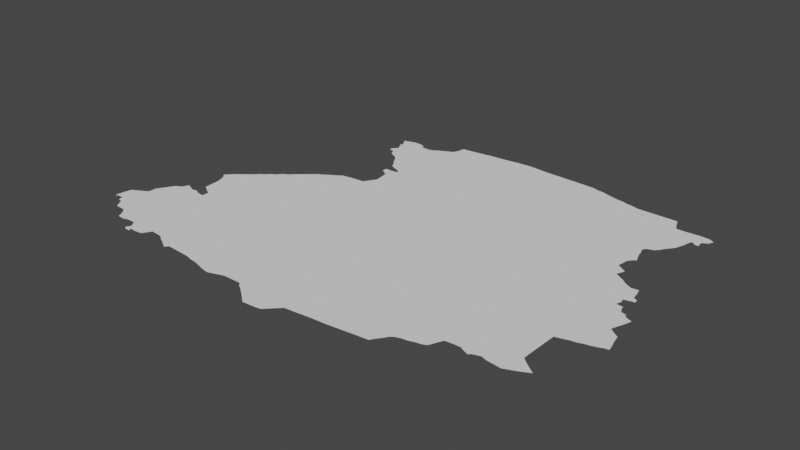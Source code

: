 # Source: lwow.blend  (saved by Blender 3.6.14; exported with 4.5.12 LTS)
import bpy
from mathutils import Matrix  # noqa: F401  (used for matrix-valued properties, if any)

bpy.ops.wm.read_factory_settings(use_empty=True)
scene = bpy.context.scene
scene.name = 'Scene'

# ---- collections
col_collection = bpy.data.collections.new('Collection'); scene.collection.children.link(col_collection)

# ---- node groups
ng_auto_smooth = bpy.data.node_groups.new('Auto Smooth', 'GeometryNodeTree')
_s = ng_auto_smooth.interface.new_socket(name='Geometry', in_out='OUTPUT', socket_type='NodeSocketGeometry')
_s = ng_auto_smooth.interface.new_socket(name='Geometry', in_out='INPUT', socket_type='NodeSocketGeometry')
_s = ng_auto_smooth.interface.new_socket(name='Angle', in_out='INPUT', socket_type='NodeSocketFloat')
_s.subtype = 'ANGLE'
_s.min_value = 0.0
_s.max_value = 3.142
ng_auto_smooth.is_modifier = True
_N = ng_auto_smooth.nodes; _L = ng_auto_smooth.links
n0 = _N.new('NodeGroupOutput'); n0.name = 'Group Output'; n0.location = (480, -100)
n1 = _N.new('NodeGroupInput'); n1.name = 'Group Input'; n1.location = (-420, -300)
n2 = _N.new('NodeGroupInput'); n2.name = 'Group Input.001'; n2.location = (-60, -100)
n3 = _N.new('GeometryNodeSetShadeSmooth'); n3.name = 'Set Shade Smooth'; n3.location = (120, -100)
n3.domain = 'EDGE'
n4 = _N.new('GeometryNodeSetShadeSmooth'); n4.name = 'Set Shade Smooth.001'; n4.location = (300, -100)
n5 = _N.new('GeometryNodeInputMeshEdgeAngle'); n5.name = 'Edge Angle'; n5.location = (-420, -220)
n6 = _N.new('GeometryNodeInputEdgeSmooth'); n6.name = 'Is Edge Smooth'; n6.location = (-60, -160)
n7 = _N.new('GeometryNodeInputShadeSmooth'); n7.name = 'Is Face Smooth'; n7.location = (-240, -340)
n8 = _N.new('FunctionNodeBooleanMath'); n8.name = 'Boolean Math'; n8.location = (-60, -220)
n9 = _N.new('FunctionNodeCompare'); n9.name = 'Compare'; n9.location = (-240, -180)
n9.operation = 'LESS_EQUAL'
_L.new(n5.outputs[0], n9.inputs[0])
_L.new(n4.outputs[0], n0.inputs[0])
_L.new(n1.outputs[1], n9.inputs[1])
_L.new(n9.outputs[0], n8.inputs[0])
_L.new(n7.outputs[0], n8.inputs[1])
_L.new(n2.outputs[0], n3.inputs[0])
_L.new(n6.outputs[0], n3.inputs[1])
_L.new(n3.outputs[0], n4.inputs[0])
_L.new(n8.outputs[0], n3.inputs[2])
n0.is_active_output = True

# ---- world
world_world = bpy.data.worlds.new('World'); scene.world = world_world
world_world.use_nodes = True; world_world.node_tree.nodes.clear()
_N = world_world.node_tree.nodes; _L = world_world.node_tree.links
n0 = _N.new('ShaderNodeOutputWorld'); n0.name = 'World Output'; n0.location = (300, 300)
n1 = _N.new('ShaderNodeBackground'); n1.name = 'Background'; n1.location = (10, 300)
n1.inputs[0].default_value = (0.05088, 0.05088, 0.05088, 1.0)
_L.new(n1.outputs[0], n0.inputs[0])
n0.is_active_output = True
world_world.color = (0.05088, 0.05088, 0.05088)
world_world.use_sun_shadow = False
world_world.sun_shadow_jitter_overblur = 0.0

# ---- meshes
me_mesh_001 = bpy.data.meshes.new('Mesh.001')
me_mesh_001.from_pydata([(22.25, 48.39, -8.039e-08), (22.27, 48.36, -8.542e-08), (22.26, 48.39, -2.107e-08), (22.15, 48.43, 3.633e-07), (22.16, 48.4, -6.391e-08), (22.16, 48.4, -1.813e-07), (22.16, 48.52, -8.844e-08), (22.18, 48.42, -4.354e-08), (22.18, 48.6, -1.133e-07), (22.22, 48.62, -9.779e-08), (22.25, 48.42, -7.391e-08), (22.27, 48.65, -6.564e-08), (22.32, 48.35, 2.855e-08), (22.35, 48.3, -9.868e-08), (22.38, 48.25, -1.101e-07), (22.33, 48.68, 4.724e-08), (22.36, 48.71, 2.22e-08), (22.36, 48.79, -8.404e-08), (22.39, 48.84, 3.35e-08), (22.51, 48.24, -1.042e-07), (22.43, 48.9, -6.185e-08), (22.45, 48.94, -6.579e-08), (22.49, 48.99, -1.561e-08), (22.54, 49.01, 6.154e-08), (22.59, 48.11, -1.193e-07), (22.68, 48.1, 6.488e-07), (22.73, 48.12, -4.56e-08), (22.55, 48.19, -1.003e-07), (22.58, 48.14, -1.011e-07), (22.81, 49.02, -9.436e-08), (22.56, 49.05, -5.565e-08), (22.58, 49.09, 1.975e-07), (22.69, 49.04, -1.297e-07), (22.64, 49.06, -4.837e-08), (22.75, 49.05, -6.937e-08), (22.83, 48.12, -7.55e-08), (22.85, 47.99, 2.083e-08), (22.88, 48.05, 5.89e-08), (22.87, 48.07, -1.573e-07), (22.89, 47.97, -5.506e-08), (23.17, 48.32, -1e-07), (22.94, 47.97, -3.974e-08), (22.93, 48.01, -3.06e-07), (22.99, 48.0, 1.104e-07), (22.8, 49.15, -1.327e-07), (22.84, 49.12, -7.754e-08), (22.89, 49.01, -5.58e-08), (22.89, 49.1, -6.137e-08), (23.09, 48.01, -1.05e-07), (23.13, 48.08, -5.368e-08), (23.15, 48.11, -1.532e-07), (23.26, 48.1, -6.894e-08), (23.3, 48.09, -1.045e-07), (23.34, 48.06, -1.846e-08), (23.4, 48.03, -4.93e-09), (23.45, 48.0, -8.661e-08), (23.68, 48.09, -1e-07), (23.5, 47.97, 5.759e-08), (23.53, 48.01, -3.659e-08), (23.69, 48.0, 1.768e-08), (23.83, 47.99, -7.669e-08), (23.9, 47.97, -8.046e-08), (23.98, 47.96, -3.192e-08), (24.06, 47.94, -5.694e-08), (24.22, 47.9, 5.56e-07), (24.28, 47.92, -8.136e-08), (24.34, 47.94, -1.001e-07), (24.4, 47.96, -5.692e-08), (24.12, 47.92, 1.087e-07), (22.74, 49.38, -8.067e-08), (22.75, 49.18, -1.137e-07), (22.66, 49.53, 6.269e-08), (22.71, 49.58, 1.627e-07), (22.7, 49.49, 1.32e-07), (22.72, 49.44, -5.149e-08), (22.75, 49.62, -7.356e-08), (22.81, 49.67, -1.059e-08), (22.85, 49.7, -1.085e-07), (22.92, 49.76, 1.662e-07), (22.97, 49.81, -1.454e-07), (23.02, 49.84, -8.538e-08), (25.13, 48.96, -8.732e-08), (23.07, 49.89, -1.811e-07), (23.12, 49.92, -8.508e-08), (23.16, 49.97, -1.34e-07), (23.23, 50.01, -1.653e-07), (23.29, 50.07, 2.64e-07), (23.34, 50.11, -1.771e-07), (23.4, 50.16, 1.821e-07), (23.42, 50.18, -8.815e-08), (23.48, 50.23, -6.533e-08), (23.54, 50.26, -1.117e-07), (23.58, 50.29, -1.069e-07), (23.63, 50.32, -1.13e-07), (23.68, 50.35, -1.089e-07), (23.72, 50.38, 8.403e-08), (23.78, 51.2, -1.018e-07), (23.64, 51.34, -6.895e-08), (23.65, 51.3, -4.56e-08), (23.67, 51.45, -5.415e-08), (23.7, 51.41, -1.237e-07), (23.71, 51.29, -1.126e-07), (23.73, 51.23, -1.205e-08), (23.68, 51.38, -9.859e-08), (24.22, 51.42, -1e-07), (23.61, 51.62, -2.21e-08), (23.63, 51.5, 7.742e-07), (23.64, 51.57, -2.857e-08), (23.67, 51.48, -1.491e-07), (23.67, 51.51, -2.89e-07), (23.69, 51.64, -7.466e-08), (23.75, 51.66, -8.862e-08), (23.75, 51.66, -1.027e-07), (23.86, 50.4, -2.695e-08), (24.0, 50.41, 4.485e-08), (24.03, 50.46, 6.3e-08), (24.07, 50.52, -2.082e-07), (23.98, 50.78, -8.742e-08), (23.98, 50.84, -8.02e-08), (23.98, 50.95, -1.412e-07), (24.03, 50.75, -4.854e-08), (24.04, 50.92, -8.246e-08), (24.12, 50.84, -1.035e-07), (24.07, 50.72, 1.912e-07), (23.85, 51.16, 3.615e-08), (23.89, 51.1, -1.602e-07), (23.91, 51.06, -4.211e-08), (23.95, 51.01, -9.95e-08), (23.89, 51.6, -1.576e-07), (23.86, 51.65, 6.365e-08), (23.9, 51.63, -2.092e-07), (24.01, 51.59, -1.105e-07), (24.06, 51.61, -7.158e-08), (24.09, 50.55, -2.143e-08), (24.08, 50.63, 5.143e-08), (24.11, 50.89, -7.751e-08), (24.14, 50.87, -1.024e-07), (24.11, 51.64, 1.664e-08), (24.19, 51.68, -4.756e-08), (24.23, 51.7, -3.743e-08), (24.28, 51.72, -2.006e-08), (24.31, 51.8, -9.543e-08), (24.32, 51.87, -1.866e-08), (24.44, 51.88, -5.023e-08), (24.59, 51.9, -4.081e-08), (24.74, 47.86, 6.041e-08), (24.78, 47.83, -1.599e-07), (24.83, 47.79, -1.288e-07), (24.62, 47.96, -1.025e-07), (24.65, 47.92, -1.399e-07), (24.69, 47.9, -1.439e-07), (24.89, 47.74, -4.878e-08), (25.05, 47.75, -3.751e-08), (25.11, 47.76, -8.298e-08), (25.15, 47.8, -9.259e-08), (25.18, 47.83, -9.614e-08), (25.22, 47.87, -9.453e-08), (25.26, 47.91, 1.675e-07), (25.38, 47.92, -5.052e-08), (25.56, 47.94, -2.746e-08), (25.73, 47.95, -8.215e-09), (25.91, 47.97, -2.115e-08), (26.09, 47.99, -9.048e-08), (26.2, 48.0, -1.926e-07), (26.23, 48.05, -1.254e-07), (26.27, 48.1, -3.612e-08), (26.3, 48.15, 2.356e-07), (26.34, 48.18, 1.13e-08), (26.4, 48.2, -3.852e-08), (26.47, 48.21, -3.693e-09), (26.53, 48.23, 2.187e-07), (26.59, 48.24, -1.682e-08), (26.64, 48.26, -9.377e-08), (26.66, 48.3, -4.617e-08), (26.68, 48.35, -7.213e-08), (26.71, 48.41, -4.184e-08), (27.39, 48.63, -9.527e-08), (26.81, 48.42, 2.921e-07), (26.99, 48.37, -3.93e-08), (26.99, 48.37, 1.449e-07), (27.01, 48.39, -9.273e-08), (26.94, 48.39, -8.217e-08), (27.06, 48.41, -7.049e-08), (27.1, 48.42, 9.484e-09), (27.24, 48.39, -1.514e-08), (27.33, 48.38, -8.308e-08), (27.16, 48.4, 2.45e-08), (27.4, 48.41, -6.083e-08), (27.39, 48.73, -4.474e-08), (27.45, 48.43, -2.985e-08), (27.46, 48.57, -1.188e-07), (27.49, 48.45, 3.22e-07), (27.53, 48.52, -1.99e-07), (27.57, 48.49, 1.827e-07), (27.4, 49.07, -1.137e-09), (27.48, 49.09, -5.467e-08), (27.54, 49.11, 7.07e-08), (27.61, 49.12, -6.12e-08), (27.66, 49.14, 8.401e-08), (27.72, 49.15, -1.244e-08), (26.88, 48.42, 2.993e-07), (24.75, 51.92, -6.309e-08), (24.9, 51.93, 2.38e-09), (25.05, 51.95, 9.359e-09), (25.22, 51.96, -8.895e-08), (25.46, 51.94, -4.211e-08), (26.08, 51.92, -9.923e-08), (25.81, 51.93, -2.733e-08), (26.15, 51.9, -8.543e-08), (26.37, 51.85, -6.925e-08), (26.29, 51.87, -8.702e-08), (26.23, 51.89, 1.361e-09), (26.44, 51.83, -7.441e-08), (26.52, 51.82, 2.37e-08), (26.58, 51.8, 1.91e-08), (26.66, 51.79, -5.079e-08), (26.73, 51.77, 1.198e-07), (27.19, 51.77, -1.044e-07), (27.26, 50.39, -1.126e-07), (27.19, 50.55, -9.195e-08), (27.21, 51.72, -9.098e-08), (27.55, 50.01, -1.091e-07), (27.31, 50.36, -8.847e-08), (27.41, 50.29, -9.671e-08), (27.36, 50.33, -8.443e-08), (27.2, 50.61, -5.174e-08), (27.21, 50.68, -1.045e-07), (27.24, 50.52, 1.426e-07), (27.3, 50.48, 1.524e-06), (27.23, 50.92, -5.188e-08), (27.25, 50.73, -2.134e-07), (27.24, 50.86, -2.769e-08), (27.26, 50.8, -8.095e-08), (27.28, 50.75, -5.183e-08), (27.28, 50.75, -3.333e-08), (27.21, 50.98, -7.371e-08), (27.23, 51.02, -4.332e-09), (27.38, 51.14, -9.982e-08), (27.31, 51.05, -9.462e-08), (27.34, 51.08, -1.965e-07), (27.23, 51.67, -6.702e-08), (27.26, 51.61, 3.385e-08), (27.37, 51.61, -9.69e-08), (27.54, 49.9, -1.268e-07), (27.62, 49.86, -1.037e-07), (27.62, 49.89, 9.261e-07), (27.62, 49.89, -8.407e-08), (27.62, 49.89, -3.333e-08), (27.65, 49.8, -1.047e-07), (27.61, 50.1, -8.985e-08), (27.56, 49.96, 2.753e-06), (27.58, 49.95, 3.281e-07), (27.6, 50.02, 3.43e-07), (27.6, 50.18, 1.642e-08), (27.63, 50.03, -4.76e-08), (27.44, 50.27, -8.179e-08), (27.5, 50.24, 1.931e-08), (27.58, 50.25, 2.91e-07), (27.41, 51.18, -9.074e-08), (27.45, 51.23, 2.199e-07), (27.47, 51.29, -6.746e-08), (27.49, 51.34, 3.072e-08), (27.5, 51.4, -4.055e-08), (27.52, 51.45, -1.403e-07), (27.57, 51.41, 9.728e-08), (27.6, 51.49, -7.174e-08), (27.6, 51.45, -6.055e-08), (27.61, 51.41, 1.303e-07), (27.52, 51.62, -9.573e-08), (27.64, 51.61, -5.44e-08), (27.66, 51.52, -1.518e-07), (27.85, 49.32, -9.192e-08), (27.78, 49.17, -1.961e-08), (27.83, 49.19, -2.553e-08), (27.83, 49.42, -3.178e-07), (27.87, 49.25, 5.024e-08), (27.88, 49.2, -7.316e-08), (27.72, 49.5, -2.271e-07), (27.77, 49.46, -9.657e-08), (27.74, 49.56, -6.645e-08), (27.77, 49.63, 2.759e-08), (27.7, 49.77, -1.597e-07), (27.71, 49.79, -9.999e-07), (27.75, 49.74, -8.607e-08), (27.8, 49.72, 5.25e-07), (27.66, 50.03, 5.339e-08), (27.66, 50.07, -2.04e-08), (27.69, 51.58, 1.079e-07)], [(0, 2), (178, 179), (111, 112), (246, 247), (233, 234), (250, 251), (4, 5), (245, 246)], [(7, 5, 3), (6, 10, 7), (19, 6, 9), (11, 19, 9), (12, 1, 2), (19, 10, 6), (16, 19, 15), (17, 19, 16), (19, 17, 18), (20, 19, 18), (23, 21, 22), (23, 19, 21), (31, 19, 30), (33, 19, 31), (33, 32, 19), (32, 34, 19), (40, 38, 35), (40, 37, 38), (41, 39, 36), (42, 41, 36), (40, 43, 42), (48, 43, 40), (40, 28, 27), (40, 19, 29), (40, 46, 81), (49, 48, 40), (40, 53, 52), (54, 53, 40), (66, 61, 56), (66, 62, 61), (66, 68, 63), (65, 68, 66), (81, 66, 40), (76, 81, 75), (45, 44, 81), (78, 81, 77), (80, 81, 79), (82, 81, 80), (86, 81, 85), (89, 90, 81), (92, 81, 91), (93, 81, 92), (94, 81, 93), (95, 81, 94), (113, 81, 95), (103, 101, 98), (103, 98, 97), (103, 102, 101), (104, 102, 103), (109, 108, 106), (111, 99, 108), (122, 123, 120), (104, 125, 124), (127, 126, 125), (121, 119, 127), (104, 121, 127), (104, 103, 100), (128, 104, 111), (132, 104, 131), (133, 81, 116), (81, 133, 134), (122, 134, 123), (137, 104, 132), (138, 104, 137), (136, 104, 140), (143, 141, 142), (143, 144, 141), (136, 141, 144), (81, 152, 151), (81, 155, 154), (81, 159, 158), (81, 160, 159), (81, 161, 160), (81, 162, 161), (164, 163, 162), (165, 164, 81), (81, 166, 165), (168, 167, 81), (81, 169, 168), (81, 172, 171), (81, 173, 172), (175, 174, 81), (176, 175, 81), (176, 177, 175), (176, 200, 177), (180, 181, 176), (176, 183, 182), (190, 183, 176), (185, 184, 190), (81, 188, 176), (190, 189, 187), (190, 191, 189), (194, 188, 81), (81, 196, 195), (81, 197, 196), (203, 136, 202), (204, 136, 203), (205, 136, 204), (207, 206, 136), (208, 136, 206), (209, 136, 210), (214, 136, 213), (217, 136, 216), (221, 81, 218), (222, 221, 218), (224, 221, 222), (225, 219, 136), (136, 226, 225), (228, 219, 227), (226, 136, 232), (230, 226, 232), (231, 136, 229), (237, 236, 136), (237, 238, 236), (242, 136, 241), (248, 81, 244), (221, 243, 81), (253, 249, 221), (256, 221, 255), (136, 259, 258), (242, 261, 260), (242, 263, 262), (266, 264, 265), (269, 270, 265), (81, 199, 198), (81, 272, 199), (81, 276, 273), (278, 81, 277), (278, 271, 81), (274, 271, 278), (284, 280, 283), (286, 254, 249), (40, 36, 37), (109, 111, 108), (233, 230, 232), (282, 281, 248), (3, 6, 7), (9, 6, 8), (19, 13, 12), (13, 19, 14), (10, 12, 2), (19, 12, 10), (11, 15, 19), (20, 21, 19), (28, 25, 24), (28, 26, 25), (28, 35, 26), (19, 40, 27), (30, 19, 23), (34, 29, 19), (36, 40, 42), (40, 35, 28), (46, 40, 29), (81, 47, 45), (47, 81, 46), (40, 51, 50), (40, 50, 49), (40, 52, 51), (40, 55, 54), (40, 57, 55), (40, 58, 57), (56, 58, 40), (56, 59, 58), (56, 60, 59), (56, 61, 60), (40, 66, 56), (66, 63, 62), (65, 64, 68), (81, 67, 66), (81, 148, 67), (81, 70, 69), (81, 73, 71), (71, 72, 81), (81, 74, 73), (72, 75, 81), (81, 69, 74), (81, 44, 70), (76, 77, 81), (78, 79, 81), (82, 83, 81), (83, 84, 81), (84, 85, 81), (86, 87, 81), (87, 88, 81), (88, 89, 81), (90, 91, 81), (104, 96, 102), (105, 110, 107), (107, 111, 109), (110, 111, 107), (111, 100, 99), (113, 114, 81), (114, 115, 81), (122, 120, 117), (118, 122, 117), (104, 124, 96), (104, 127, 125), (111, 104, 100), (129, 128, 111), (129, 130, 128), (131, 104, 128), (116, 81, 115), (122, 81, 134), (122, 136, 81), (104, 135, 121), (104, 136, 135), (139, 104, 138), (139, 140, 104), (141, 136, 140), (81, 146, 145), (81, 147, 146), (81, 149, 148), (81, 150, 149), (81, 145, 150), (81, 151, 147), (152, 81, 153), (81, 154, 153), (81, 156, 155), (81, 157, 156), (158, 157, 81), (81, 164, 162), (81, 167, 166), (169, 81, 170), (81, 171, 170), (81, 174, 173), (176, 181, 200), (180, 179, 181), (176, 182, 180), (190, 186, 183), (190, 184, 186), (190, 187, 185), (190, 193, 191), (192, 193, 190), (81, 195, 194), (144, 201, 136), (201, 202, 136), (207, 136, 205), (211, 136, 208), (211, 210, 136), (212, 136, 209), (213, 136, 212), (214, 215, 136), (216, 136, 215), (136, 218, 81), (219, 218, 136), (217, 220, 136), (224, 223, 221), (219, 228, 218), (231, 232, 136), (136, 236, 235), (235, 229, 136), (239, 238, 237), (220, 240, 136), (240, 241, 136), (243, 244, 81), (245, 244, 243), (248, 281, 81), (221, 250, 243), (221, 249, 252), (249, 254, 252), (255, 221, 223), (256, 257, 221), (257, 253, 221), (136, 258, 237), (242, 260, 136), (136, 260, 259), (242, 262, 261), (265, 264, 263), (266, 267, 264), (268, 263, 242), (268, 269, 263), (263, 269, 265), (197, 81, 198), (81, 273, 272), (271, 275, 81), (275, 276, 81), (281, 277, 81), (279, 277, 281), (281, 280, 279), (283, 280, 281), (286, 285, 254), (269, 287, 270)])
me_mesh_001.update()

# ---- objects
ob_mycurve_001 = bpy.data.objects.new('myCurve.001', me_mesh_001)

# ---- transforms, parenting, visibility, modifiers, constraints
ob_mycurve_001.location = (0.0, 0.0, 0.0)
_m = ob_mycurve_001.modifiers.new('Auto Smooth', 'NODES')
_m.node_group = ng_auto_smooth
_gi = [s.identifier for s in ng_auto_smooth.interface.items_tree if s.item_type == 'SOCKET' and s.in_out == 'INPUT']
_m[_gi[1]] = 3.142  # Angle

# ---- collection membership
scene.collection.objects.link(ob_mycurve_001)

# ---- scene / render settings (as saved in the file)
scene.frame_start = 1; scene.frame_end = 250; scene.frame_set(1)
scene.render.engine = 'BLENDER_EEVEE_NEXT'
scene.cycles.sampling_pattern = 'TABULATED_SOBOL'
scene.cycles.use_light_tree = False
scene.view_settings.view_transform = 'Filmic'
bpy.context.view_layer.update()

# ---- added for rendering (the .blend has no active camera and no usable light): camera, sun
cam_auto = bpy.data.cameras.new('AutoCamera')
cam_auto.lens = 50.0
cam_auto.sensor_width = 36.0
cam_auto.clip_end = 1000.0
ob_auto_camera = bpy.data.objects.new('AutoCamera', cam_auto)
scene.collection.objects.link(ob_auto_camera)
ob_auto_camera.location = (31.5982, 41.9458, 5.26904)
ob_auto_camera.rotation_euler = (1.09748, -7.21219e-08, 0.694738)
scene.camera = ob_auto_camera
light_auto_sun = bpy.data.lights.new('AutoSun', 'SUN')
light_auto_sun.energy = 3.0
light_auto_sun.angle = 0.0523599
ob_auto_sun = bpy.data.objects.new('AutoSun', light_auto_sun)
scene.collection.objects.link(ob_auto_sun)
ob_auto_sun.rotation_euler = (0.872665, 0.174533, 0.523599)
bpy.context.view_layer.update()
